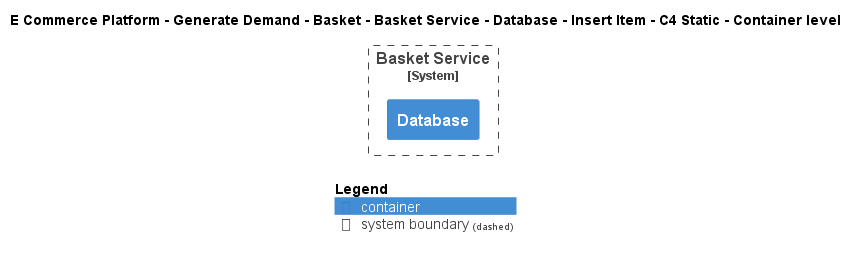

The diagram above was rendered by PlantUML. Its source (embedded in the PNG):
@startuml
!include ..\..\..\..\..\..\..\..\..\.c4s\C4_Container.puml

AddElementTag("c4interflow:lifecycle:new", $bgColor=green, $fontColor=#ffffff, $borderColor=green, $shadowing="False")
AddElementTag("c4interflow:lifecycle:changed", $bgColor=orange, $fontColor=#ffffff, $borderColor=orange, $shadowing="False")
AddElementTag("c4interflow:lifecycle:removed", $bgColor=red, $fontColor=#ffffff, $borderColor=red, $shadowing="False")

AddRelTag("c4interflow:lifecycle:new", $textColor=green, $lineColor=green)
AddRelTag("c4interflow:lifecycle:changed", $textColor=orange, $lineColor=orange)
AddRelTag("c4interflow:lifecycle:removed", $textColor=red, $lineColor=red)

SHOW_PERSON_PORTRAIT()
LAYOUT_TOP_DOWN()

skinparam linetype polyline

title E Commerce Platform - Generate Demand - Basket - Basket Service - Database - Insert Item - C4 Static - Container level


System_Boundary(ECommercePlatform.GenerateDemand.Basket.SoftwareSystems.BasketService, "Basket Service") {
    Container(ECommercePlatform.GenerateDemand.Basket.SoftwareSystems.BasketService.Containers.Database, "Database", "", "")
}



SHOW_LEGEND()
@enduml